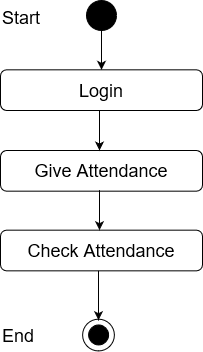

The diagram above was exported from draw.io. Its source (the exported page's mxGraphModel, read from the mxfile embedded in the PNG):
<mxGraphModel dx="764" dy="276" grid="1" gridSize="10" guides="1" tooltips="1" connect="1" arrows="1" fold="1" page="1" pageScale="1" pageWidth="850" pageHeight="1100" math="0" shadow="0">
  <root>
    <mxCell id="0" />
    <mxCell id="1" parent="0" />
    <mxCell id="_88_vjizlYBecvex9Yx4-1" value="" style="edgeStyle=orthogonalEdgeStyle;rounded=0;orthogonalLoop=1;jettySize=auto;html=1;entryX=0.5;entryY=0;entryDx=0;entryDy=0;" parent="1" source="_88_vjizlYBecvex9Yx4-2" target="_88_vjizlYBecvex9Yx4-12" edge="1">
      <mxGeometry relative="1" as="geometry">
        <mxPoint x="420" y="98" as="targetPoint" />
      </mxGeometry>
    </mxCell>
    <mxCell id="_88_vjizlYBecvex9Yx4-2" value="" style="ellipse;whiteSpace=wrap;html=1;aspect=fixed;fillColor=#000000;" parent="1" vertex="1">
      <mxGeometry x="405" y="40" width="30" height="30" as="geometry" />
    </mxCell>
    <mxCell id="_88_vjizlYBecvex9Yx4-9" value="Success" style="text;html=1;strokeColor=none;fillColor=none;align=center;verticalAlign=middle;whiteSpace=wrap;rounded=0;" parent="1" vertex="1">
      <mxGeometry x="440" y="140" as="geometry" />
    </mxCell>
    <mxCell id="_88_vjizlYBecvex9Yx4-11" value="&lt;font style=&quot;font-size: 18px&quot;&gt;Give Attendance&lt;/font&gt; " style="rounded=1;whiteSpace=wrap;html=1;fillColor=#FFFFFF;" parent="1" vertex="1">
      <mxGeometry x="319" y="190" width="202" height="40.67" as="geometry" />
    </mxCell>
    <mxCell id="_88_vjizlYBecvex9Yx4-12" value="&lt;font style=&quot;font-size: 18px&quot;&gt;Login&lt;br&gt;&lt;/font&gt;" style="rounded=1;whiteSpace=wrap;html=1;fillColor=#FFFFFF;" parent="1" vertex="1">
      <mxGeometry x="319" y="109.33000000000001" width="202" height="40.67" as="geometry" />
    </mxCell>
    <mxCell id="_88_vjizlYBecvex9Yx4-14" value="" style="endArrow=classic;html=1;exitX=0.5;exitY=1;exitDx=0;exitDy=0;entryX=0.5;entryY=0;entryDx=0;entryDy=0;" parent="1" edge="1">
      <mxGeometry width="50" height="50" relative="1" as="geometry">
        <mxPoint x="418" y="150" as="sourcePoint" />
        <mxPoint x="418" y="190" as="targetPoint" />
      </mxGeometry>
    </mxCell>
    <mxCell id="oCegCSHgLFIlBn2mEsOI-7" value="&lt;font style=&quot;font-size: 18px&quot;&gt;Start&lt;/font&gt;" style="text;whiteSpace=wrap;html=1;" vertex="1" parent="1">
      <mxGeometry x="319" y="40" width="130" height="30" as="geometry" />
    </mxCell>
    <mxCell id="oCegCSHgLFIlBn2mEsOI-8" value="&lt;font style=&quot;font-size: 18px&quot;&gt;Check Attendance&lt;/font&gt; " style="rounded=1;whiteSpace=wrap;html=1;fillColor=#FFFFFF;" vertex="1" parent="1">
      <mxGeometry x="319" y="269.67" width="202" height="40.67" as="geometry" />
    </mxCell>
    <mxCell id="oCegCSHgLFIlBn2mEsOI-9" value="" style="endArrow=classic;html=1;exitX=0.5;exitY=1;exitDx=0;exitDy=0;entryX=0.5;entryY=0;entryDx=0;entryDy=0;" edge="1" parent="1">
      <mxGeometry width="50" height="50" relative="1" as="geometry">
        <mxPoint x="418" y="229.67000000000002" as="sourcePoint" />
        <mxPoint x="418" y="269.67" as="targetPoint" />
      </mxGeometry>
    </mxCell>
    <mxCell id="oCegCSHgLFIlBn2mEsOI-10" value="" style="ellipse;whiteSpace=wrap;html=1;aspect=fixed;fillColor=#FFFFFF;" vertex="1" parent="1">
      <mxGeometry x="401.11" y="358.6700000000001" width="31.78" height="31.78" as="geometry" />
    </mxCell>
    <mxCell id="oCegCSHgLFIlBn2mEsOI-11" value="" style="ellipse;whiteSpace=wrap;html=1;aspect=fixed;fillColor=#000000;" vertex="1" parent="1">
      <mxGeometry x="407.11" y="364.45000000000005" width="20" height="20" as="geometry" />
    </mxCell>
    <mxCell id="oCegCSHgLFIlBn2mEsOI-12" value="" style="endArrow=classic;html=1;entryX=0.5;entryY=0;entryDx=0;entryDy=0;exitX=0.5;exitY=1;exitDx=0;exitDy=0;" edge="1" parent="1">
      <mxGeometry width="50" height="50" relative="1" as="geometry">
        <mxPoint x="417" y="310.3400000000001" as="sourcePoint" />
        <mxPoint x="417.0000000000002" y="359.67" as="targetPoint" />
      </mxGeometry>
    </mxCell>
    <mxCell id="oCegCSHgLFIlBn2mEsOI-15" value="&lt;font style=&quot;font-size: 18px&quot;&gt;End&lt;/font&gt;" style="text;whiteSpace=wrap;html=1;" vertex="1" parent="1">
      <mxGeometry x="319" y="358.45000000000005" width="130" height="30" as="geometry" />
    </mxCell>
  </root>
</mxGraphModel>